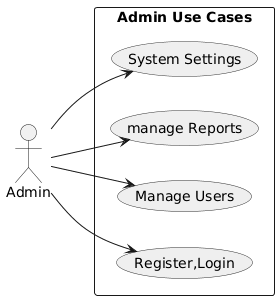

The diagram above was rendered by PlantUML. Its source (embedded in the PNG):
@startuml
left to right direction
skinparam packageStyle rectangle
skinparam usecase {
  BackgroundColor #EFEFEF
  BorderColor #333333
}

actor Admin

rectangle "Admin Use Cases" {

  (Register,Login) as UC_Register
  (Manage Users) as UC_user
  (manage Reports) as UC_ViewReports
  (System Settings) as UC_Settings

  Admin --> UC_Register
  Admin --> UC_user
  Admin --> UC_ViewReports
  Admin --> UC_Settings
}
@enduml